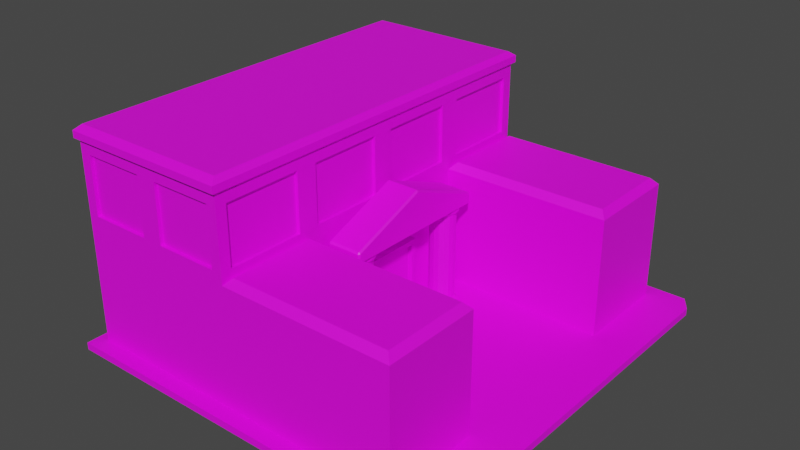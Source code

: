 # Source: WW1_HQ.blend  (saved by Blender 3.6.11; exported with 4.5.12 LTS)
import bpy
from mathutils import Matrix  # noqa: F401  (used for matrix-valued properties, if any)

bpy.ops.wm.read_factory_settings(use_empty=True)
scene = bpy.context.scene
scene.name = 'Scene'

# ---- collections
col_collection = bpy.data.collections.new('Collection'); scene.collection.children.link(col_collection)

# ---- images (referenced by path relative to the original .blend; pixels are not part of the script)
import os
ASSET_DIR = os.environ.get("B2B_ASSET_DIR", "")  # directory of the original .blend (textures are referenced by path, not embedded)
HERE = os.path.dirname(os.path.abspath(__file__))  # packed textures are extracted next to this script under _unpacked/

def load_image(name, relpath, width, height, colorspace="sRGB"):
    """Load a texture the original file referenced (path relative to the .blend, or extracted next to this script)."""
    p = next((c for c in (os.path.join(HERE, relpath), os.path.join(ASSET_DIR, relpath)) if relpath and os.path.exists(c)), "")
    if p:
        img = bpy.data.images.load(p, check_existing=True)
        img.name = name
    else:  # same state as the original file: an image datablock whose file is absent (Cycles renders it pink)
        img = bpy.data.images.new(name, width, height)
        img.source = "FILE"
        img.filepath = "//" + (relpath or name)
    img.colorspace_settings.name = colorspace
    return img
img_yellow_team_png = load_image('yellow_team.png', 'yellow_team.png', 1024, 1024, 'sRGB')

# ---- materials (node trees are filled in below, after node groups)
mat_material = bpy.data.materials.new('Material')
mat_material.alpha_threshold = 0.0
mat_material.use_transparent_shadow = False
mat_material.roughness = 0.5
mat_material.line_color = (0.0, 0.0, 0.0, 1.0)

# ---- material node trees
mat_material.use_nodes = True; mat_material.node_tree.nodes.clear()
_N = mat_material.node_tree.nodes; _L = mat_material.node_tree.links
n0 = _N.new('ShaderNodeOutputMaterial'); n0.name = 'Material Output'; n0.location = (300, 300)
n1 = _N.new('ShaderNodeBsdfPrincipled'); n1.name = 'Principled BSDF'; n1.location = (10, 300)
n1.distribution = 'GGX'
n1.subsurface_method = 'RANDOM_WALK_SKIN'
n1.inputs[3].default_value = 1.45
n1.inputs[27].default_value = (0.0, 0.0, 0.0, 1.0)
n1.inputs[28].default_value = 1.0
n2 = _N.new('ShaderNodeTexImage'); n2.name = 'Image Texture'; n2.location = (-280, 280)
n2.image = img_yellow_team_png
_L.new(n1.outputs[0], n0.inputs[0])
_L.new(n2.outputs[0], n1.inputs[0])
n0.is_active_output = True

# ---- world
world_world = bpy.data.worlds.new('World'); scene.world = world_world
world_world.use_nodes = True; world_world.node_tree.nodes.clear()
_N = world_world.node_tree.nodes; _L = world_world.node_tree.links
n0 = _N.new('ShaderNodeOutputWorld'); n0.name = 'World Output'; n0.location = (300, 300)
n1 = _N.new('ShaderNodeBackground'); n1.name = 'Background'; n1.location = (10, 300)
n1.inputs[0].default_value = (0.05088, 0.05088, 0.05088, 1.0)
_L.new(n1.outputs[0], n0.inputs[0])
n0.is_active_output = True
world_world.color = (0.05088, 0.05088, 0.05088)
world_world.use_sun_shadow = False
world_world.sun_shadow_jitter_overblur = 0.0

# ---- meshes
me_cube = bpy.data.meshes.new('Cube')
me_cube.from_pydata([(3.262, -4.193, 0.07777), (3.262, -4.193, -0.07777), (-4.989, -4.193, 0.07777), (-4.989, -4.193, -0.07777), (-4.989, -2.068, -0.07777), (3.262, -2.068, 0.07777), (-4.989, -2.068, 0.07777), (3.262, -2.068, -0.07777), (-1.393, -4.193, 0.07777), (-1.393, -4.193, -0.07777), (-1.393, -2.068, -0.07777), (-1.393, -2.068, 0.07777), (2.314, -4.193, -0.07777), (2.314, -2.068, 0.07777), (2.314, -4.193, 0.07777), (2.314, -2.068, -0.07777), (-1.252, -4.053, 2.787), (-4.989, -4.193, 2.641), (-4.989, -2.068, 2.641), (2.174, -4.053, 2.787), (-1.252, -2.208, 2.787), (2.174, -2.208, 2.787), (-1.393, -4.193, 4.343), (-4.989, -4.193, 4.343), (-4.989, -2.068, 4.343), (-1.393, -2.068, 4.343), (-4.989, -2.384e-07, -0.07777), (3.262, 0.0, 0.07777), (-4.989, 2.384e-07, 0.07777), (3.262, 0.0, -0.07777), (-1.393, 0.0, 0.07777), (-1.393, 0.0, -0.07777), (2.314, 0.0, 0.07777), (2.314, 0.0, -0.07777), (-4.989, 0.0, 2.641), (-1.393, 0.0, 2.641), (-4.989, 0.0, 4.343), (-1.393, 0.0, 4.343), (-0.9129, -0.9407, 2.184), (-0.7839, -0.9664, 2.184), (-0.9129, -0.9986, 0.2036), (-0.9129, -0.9986, 2.119), (-0.806, -1.02, 0.2036), (-0.806, -1.02, 2.119), (-0.7154, -1.08, 0.2036), (-0.7154, -1.08, 2.119), (-0.6549, -1.171, 0.2036), (-0.6549, -1.171, 2.119), (-0.6336, -1.278, 0.2036), (-0.6336, -1.278, 2.119), (-0.6549, -1.385, 0.2036), (-0.6549, -1.385, 2.119), (-0.7154, -1.475, 0.2036), (-0.7154, -1.475, 2.119), (-0.806, -1.536, 0.2036), (-0.806, -1.536, 2.119), (-0.9129, -1.557, 0.2036), (-0.9129, -1.557, 2.119), (-1.02, -1.536, 0.2036), (-1.02, -1.536, 2.119), (-1.11, -1.475, 0.2036), (-1.11, -1.475, 2.119), (-1.171, -1.385, 0.2036), (-1.171, -1.385, 2.119), (-1.192, -1.278, 0.2036), (-1.192, -1.278, 2.119), (-1.171, -1.171, 0.2036), (-1.171, -1.171, 2.119), (-1.11, -1.08, 0.2036), (-1.11, -1.08, 2.119), (-1.02, -1.02, 0.2036), (-1.02, -1.02, 2.119), (-0.6745, -1.039, 2.184), (-0.6015, -1.149, 2.184), (-0.5758, -1.278, 2.184), (-0.6015, -1.407, 2.184), (-0.6745, -1.516, 2.184), (-0.7839, -1.589, 2.184), (-0.9129, -1.615, 2.184), (-1.042, -1.589, 2.184), (-1.151, -1.516, 2.184), (-1.224, -1.407, 2.184), (-1.25, -1.278, 2.184), (-1.224, -1.149, 2.184), (-1.151, -1.039, 2.184), (-1.042, -0.9664, 2.184), (-0.9129, -0.9407, 2.29), (-1.042, -0.9664, 2.29), (-1.151, -1.039, 2.29), (-1.224, -1.149, 2.29), (-1.25, -1.278, 2.29), (-1.224, -1.407, 2.29), (-1.151, -1.516, 2.29), (-1.042, -1.589, 2.29), (-0.9129, -1.615, 2.29), (-0.7839, -1.589, 2.29), (-0.6745, -1.516, 2.29), (-0.6015, -1.407, 2.29), (-0.5758, -1.278, 2.29), (-0.6015, -1.149, 2.29), (-0.6745, -1.039, 2.29), (-0.7839, -0.9664, 2.29), (-0.9129, -0.9322, 0.1188), (-0.7806, -0.9585, 0.1188), (-0.6685, -1.033, 0.1188), (-0.5936, -1.146, 0.1188), (-0.5673, -1.278, 0.1188), (-0.5936, -1.41, 0.1188), (-0.6685, -1.522, 0.1188), (-0.7806, -1.597, 0.1188), (-0.9129, -1.624, 0.1188), (-1.045, -1.597, 0.1188), (-1.157, -1.522, 0.1188), (-1.232, -1.41, 0.1188), (-1.259, -1.278, 0.1188), (-1.232, -1.146, 0.1188), (-1.157, -1.033, 0.1188), (-1.045, -0.9585, 0.1188), (-0.9129, -0.9322, -0.01902), (-0.7806, -0.9585, -0.01902), (-0.6685, -1.033, -0.01902), (-0.5936, -1.146, -0.01902), (-0.5673, -1.278, -0.01902), (-0.5936, -1.41, -0.01902), (-0.6685, -1.522, -0.01902), (-0.7806, -1.597, -0.01902), (-0.9129, -1.624, -0.01902), (-1.045, -1.597, -0.01902), (-1.157, -1.522, -0.01902), (-1.232, -1.41, -0.01902), (-1.259, -1.278, -0.01902), (-1.232, -1.146, -0.01902), (-1.157, -1.033, -0.01902), (-1.045, -0.9585, -0.01902), (-1.684, -0.8052, -0.05747), (-1.684, -0.8052, 1.587), (-1.228, -0.6956, 0.0522), (-1.228, -0.6956, 1.477), (-1.684, 0.0, -0.05747), (-1.684, 0.0, 1.587), (-1.228, 0.0, 0.0522), (-1.228, 0.0, 1.477), (-1.228, 0.0, 1.587), (-1.228, -0.8052, 1.587), (-1.228, -0.8052, -0.05747), (-1.228, 0.0, -0.05747), (-1.334, 0.0, 1.477), (-1.334, 0.0, 0.0522), (-1.334, -0.6956, 1.477), (-1.334, -0.6956, 0.0522), (-5.211, -2.402, -0.07777), (-5.211, -4.527, -0.07777), (-5.211, -4.527, 0.07777), (3.04, -4.527, 0.07777), (3.04, -4.527, -0.07777), (-1.615, -4.527, 0.07777), (2.092, -4.527, -0.07777), (-5.211, 0.0, -0.07777), (-5.211, -2.402, 0.07777), (2.092, -4.527, 0.07777), (-1.615, -4.527, -0.07777), (-5.211, 0.0, 0.07777), (-1.333, -4.281, 4.395), (-5.049, -4.281, 4.395), (-5.049, -2.058, 4.395), (-1.333, -2.058, 4.395), (-1.333, 0.0, 4.395), (-5.049, 0.0, 4.395), (-1.333, -4.281, 4.545), (-5.049, -4.281, 4.545), (-5.049, -2.058, 4.545), (-1.333, -2.058, 4.545), (-1.333, 0.0, 4.545), (-5.049, 0.0, 4.545), (-1.44, -4.128, 4.651), (-4.942, -4.128, 4.651), (-4.942, -2.079, 4.651), (-1.44, -2.079, 4.651), (-1.44, 0.0, 4.651), (-4.942, 0.0, 4.651), (2.314, -4.193, 2.641), (-1.393, -4.193, 2.641), (-1.393, -2.068, 2.641), (2.314, -2.068, 2.641), (-3.191, -4.193, 0.07777), (-3.191, -2.068, -0.07777), (-3.191, -4.193, -0.07777), (-3.191, -4.193, 2.641), (-3.191, -4.193, 4.343), (-3.191, -4.281, 4.545), (-3.191, -1.192e-07, -0.07777), (-3.413, -4.527, 0.07777), (-3.413, -4.527, -0.07777), (-3.191, -4.281, 4.395), (-3.191, -4.128, 4.651), (-3.191, -2.079, 4.651), (-3.191, 0.0, 4.651), (-2.962, -4.193, 2.87), (-1.622, -4.193, 2.87), (-1.622, -4.193, 4.114), (-2.962, -4.193, 4.114), (-4.989, -0.2288, 2.87), (-4.989, -1.839, 2.87), (-4.989, -1.839, 4.114), (-4.989, -0.2288, 4.114), (-1.393, -3.964, 2.87), (-1.393, -2.297, 2.87), (-1.393, -2.297, 4.114), (-1.393, -3.964, 4.114), (-4.989, -2.297, 2.87), (-4.989, -3.964, 2.87), (-4.989, -3.964, 4.114), (-4.989, -2.297, 4.114), (-1.393, -1.839, 2.87), (-1.393, -0.2288, 2.87), (-1.393, -0.2288, 4.114), (-1.393, -1.839, 4.114), (-4.76, -4.193, 2.87), (-3.42, -4.193, 2.87), (-3.42, -4.193, 4.114), (-4.76, -4.193, 4.114), (-1.464, -0.2288, 2.87), (-1.464, -0.2288, 4.114), (-4.917, -0.2288, 2.87), (-4.917, -0.2288, 4.114), (-1.622, -4.121, 2.87), (-2.962, -4.121, 2.87), (-2.962, -4.121, 4.114), (-1.622, -4.121, 4.114), (-4.917, -1.839, 2.87), (-4.917, -1.839, 4.114), (-1.464, -2.297, 2.87), (-1.464, -3.964, 2.87), (-1.464, -3.964, 4.114), (-1.464, -2.297, 4.114), (-4.917, -3.964, 2.87), (-4.917, -2.297, 2.87), (-4.917, -2.297, 4.114), (-4.917, -3.964, 4.114), (-1.464, -1.839, 2.87), (-1.464, -1.839, 4.114), (-3.42, -4.121, 2.87), (-4.76, -4.121, 2.87), (-4.76, -4.121, 4.114), (-3.42, -4.121, 4.114), (2.314, -2.068, 1.46), (2.314, -2.068, 2.315), (2.314, -4.193, 2.315), (2.314, -4.193, 1.46), (-1.393, -4.193, 2.314), (-1.393, -4.193, 1.46), (-1.393, -2.068, 2.314), (-1.393, -2.068, 1.46), (-4.989, -4.193, 1.46), (-4.989, -4.193, 2.314), (-4.989, -2.068, 2.314), (-4.989, -2.068, 1.46), (-4.989, 0.0, 1.46), (-4.989, 0.0, 2.314), (-1.393, 0.0, 1.46), (-1.393, 0.0, 2.314), (-3.191, -4.193, 1.46), (-3.191, -4.193, 2.314), (-1.253, -1.649, 2.265), (-1.253, -1.685, 2.301), (-1.289, -1.649, 2.301), (-1.253, -1.685, 2.472), (-1.253, -1.652, 2.52), (-1.289, -1.649, 2.483), (-1.253, 0.0, 2.265), (-1.289, 0.0, 2.301), (-1.289, 0.0, 3.127), (-1.253, 0.0, 3.165), (-0.5658, -1.649, 2.265), (-0.5303, -1.649, 2.301), (-0.5658, -1.685, 2.301), (-0.5658, -1.652, 2.52), (-0.5658, -1.685, 2.472), (-0.5303, -1.649, 2.483), (-0.5303, 0.0, 2.301), (-0.5658, 0.0, 2.265), (-0.5658, 0.0, 3.165), (-0.5303, 0.0, 3.127)], [], [(14, 8, 155, 159), (15, 7, 1, 12), (7, 5, 0, 1), (29, 27, 5, 7), (33, 29, 7, 15), (0, 14, 159, 153), (249, 247, 180, 181), (247, 246, 183, 180), (32, 30, 11, 13), (190, 31, 10, 185), (185, 10, 9, 186), (4, 3, 151, 150), (5, 13, 14, 0), (184, 2, 152, 191), (27, 32, 13, 5), (31, 33, 15, 10), (10, 15, 12, 9), (201, 202, 229, 223), (21, 20, 16, 19), (255, 254, 17, 18), (262, 249, 181, 187), (246, 251, 182, 183), (258, 255, 18, 34), (24, 23, 163, 164), (25, 37, 166, 165), (197, 198, 225, 226), (219, 220, 243, 244), (218, 219, 244, 241), (211, 212, 237, 238), (251, 260, 35, 182), (26, 4, 150, 157), (77, 76, 96, 95), (65, 63, 81, 82), (40, 41, 43, 42), (74, 73, 99, 98), (59, 57, 78, 79), (42, 43, 45, 44), (83, 82, 90, 89), (53, 51, 75, 76), (44, 45, 47, 46), (73, 72, 100, 99), (47, 45, 72, 73), (46, 47, 49, 48), (76, 75, 97, 96), (67, 65, 82, 83), (48, 49, 51, 50), (79, 78, 94, 93), (61, 59, 79, 80), (50, 51, 53, 52), (82, 81, 91, 90), (55, 53, 76, 77), (52, 53, 55, 54), (85, 84, 88, 87), (49, 47, 73, 74), (54, 55, 57, 56), (72, 39, 101, 100), (43, 41, 38, 39), (56, 57, 59, 58), (75, 74, 98, 97), (41, 71, 85, 38), (58, 59, 61, 60), (78, 77, 95, 94), (69, 67, 83, 84), (60, 61, 63, 62), (38, 85, 87, 86), (63, 61, 80, 81), (62, 63, 65, 64), (81, 80, 92, 91), (57, 55, 77, 78), (64, 65, 67, 66), (101, 86, 87, 88, 89, 90, 91, 92, 93, 94, 95, 96, 97, 98, 99, 100), (51, 49, 74, 75), (66, 67, 69, 68), (45, 43, 39, 72), (84, 83, 89, 88), (68, 69, 71, 70), (80, 79, 93, 92), (71, 69, 84, 85), (70, 71, 41, 40), (60, 62, 113, 112), (39, 38, 86, 101), (111, 112, 128, 127), (66, 68, 116, 115), (70, 40, 102, 117), (46, 48, 106, 105), (52, 54, 109, 108), (58, 60, 112, 111), (64, 66, 115, 114), (44, 46, 105, 104), (50, 52, 108, 107), (56, 58, 111, 110), (62, 64, 114, 113), (68, 70, 117, 116), (42, 44, 104, 103), (48, 50, 107, 106), (40, 42, 103, 102), (54, 56, 110, 109), (104, 105, 121, 120), (112, 113, 129, 128), (105, 106, 122, 121), (113, 114, 130, 129), (106, 107, 123, 122), (114, 115, 131, 130), (107, 108, 124, 123), (115, 116, 132, 131), (108, 109, 125, 124), (116, 117, 133, 132), (109, 110, 126, 125), (102, 103, 119, 118), (117, 102, 118, 133), (110, 111, 127, 126), (103, 104, 120, 119), (275, 277, 266, 264), (281, 272, 267, 276), (265, 268, 271, 270), (279, 282, 278, 274), (136, 140, 147, 149), (144, 143, 135, 134), (138, 145, 144, 134), (142, 139, 135, 143), (134, 135, 139, 138), (137, 141, 142, 143), (136, 137, 143, 144), (140, 136, 144, 145), (147, 146, 148, 149), (141, 137, 148, 146), (137, 136, 149, 148), (192, 191, 152, 151), (151, 152, 158, 150), (156, 159, 155, 160), (154, 153, 159, 156), (150, 158, 161, 157), (6, 28, 161, 158), (2, 6, 158, 152), (186, 9, 160, 192), (12, 1, 154, 156), (9, 12, 156, 160), (1, 0, 153, 154), (167, 164, 170, 173), (193, 162, 168, 189), (36, 24, 164, 167), (22, 25, 165, 162), (188, 22, 162, 193), (171, 172, 178, 177), (173, 170, 176, 179), (165, 166, 172, 171), (164, 163, 169, 170), (162, 165, 171, 168), (195, 176, 175, 194), (196, 179, 176, 195), (170, 169, 175, 176), (189, 168, 174, 194), (168, 171, 177, 174), (19, 16, 181, 180), (16, 20, 182, 181), (20, 21, 183, 182), (21, 19, 180, 183), (169, 189, 194, 175), (178, 196, 195, 177), (177, 195, 194, 174), (23, 188, 193, 163), (163, 193, 189, 169), (3, 186, 192, 151), (160, 155, 191, 192), (254, 262, 187, 17), (215, 216, 240, 222), (8, 184, 191, 155), (4, 185, 186, 3), (26, 190, 185, 4), (187, 181, 198, 197), (181, 22, 199, 198), (22, 188, 200, 199), (188, 187, 197, 200), (34, 18, 202, 201), (18, 24, 203, 202), (24, 36, 204, 203), (36, 34, 201, 204), (181, 182, 206, 205), (182, 25, 207, 206), (25, 22, 208, 207), (22, 181, 205, 208), (18, 17, 210, 209), (17, 23, 211, 210), (23, 24, 212, 211), (24, 18, 209, 212), (182, 35, 214, 213), (35, 37, 215, 214), (37, 25, 216, 215), (25, 182, 213, 216), (17, 187, 218, 217), (187, 188, 219, 218), (188, 23, 220, 219), (23, 17, 217, 220), (200, 197, 226, 227), (205, 206, 231, 232), (202, 203, 230, 229), (209, 210, 235, 236), (198, 199, 228, 225), (208, 205, 232, 233), (213, 214, 221, 239), (203, 204, 224, 230), (212, 209, 236, 237), (217, 218, 241, 242), (199, 200, 227, 228), (214, 215, 222, 221), (206, 207, 234, 231), (216, 213, 239, 240), (210, 211, 238, 235), (220, 217, 242, 243), (207, 208, 233, 234), (204, 201, 223, 224), (2, 184, 261, 253), (253, 261, 262, 254), (11, 30, 259, 252), (252, 259, 260, 251), (28, 6, 256, 257), (257, 256, 255, 258), (13, 11, 252, 245), (245, 252, 251, 246), (184, 8, 250, 261), (261, 250, 249, 262), (6, 2, 253, 256), (256, 253, 254, 255), (14, 13, 245, 248), (248, 245, 246, 247), (8, 14, 248, 250), (250, 248, 247, 249), (263, 264, 265), (266, 267, 268), (273, 274, 275), (276, 277, 278), (269, 263, 265, 270), (264, 266, 268, 265), (267, 272, 271, 268), (273, 280, 279, 274), (281, 276, 278, 282), (277, 275, 274, 278), (263, 273, 275, 264), (276, 267, 266, 277), (269, 280, 273, 263)])
_uv = me_cube.uv_layers.new(name='UVMap')
_uv.uv.foreach_set('vector', [0.9125, 0.9188, 0.9125, 0.9188, 0.9125, 0.9188, 0.9125, 0.9188, 0.9125, 0.9188, 0.9125, 0.9188, 0.9125, 0.9188, 0.9125, 0.9188, 0.9125, 0.9188, 0.9125, 0.9188, 0.9125, 0.9188, 0.9125, 0.9188, 0.9125, 0.9188, 0.9125, 0.9188, 0.9125, 0.9188, 0.9125, 0.9188, 0.9125, 0.9188, 0.9125, 0.9188, 0.9125, 0.9188, 0.9125, 0.9188, 0.9125, 0.9188, 0.9125, 0.9188, 0.9125, 0.9188, 0.9125, 0.9188, 0.2125, 0.4738, 0.2125, 0.4738, 0.2125, 0.4738, 0.2125, 0.4738, 0.2125, 0.4738, 0.2125, 0.4738, 0.2125, 0.4738, 0.2125, 0.4738, 0.9125, 0.9188, 0.9125, 0.9188, 0.9125, 0.9188, 0.9125, 0.9188, 0.9125, 0.9188, 0.9125, 0.9188, 0.9125, 0.9188, 0.9125, 0.9188, 0.9125, 0.9188, 0.9125, 0.9188, 0.9125, 0.9188, 0.9125, 0.9188, 0.9125, 0.9188, 0.9125, 0.9188, 0.9125, 0.9188, 0.9125, 0.9188, 0.9125, 0.9188, 0.9125, 0.9188, 0.9125, 0.9188, 0.9125, 0.9188, 0.9125, 0.9188, 0.9125, 0.9188, 0.9125, 0.9188, 0.9125, 0.9188, 0.9125, 0.9188, 0.9125, 0.9188, 0.9125, 0.9188, 0.9125, 0.9188, 0.9125, 0.9188, 0.9125, 0.9188, 0.9125, 0.9188, 0.9125, 0.9188, 0.9125, 0.9188, 0.9125, 0.9188, 0.9125, 0.9188, 0.9125, 0.9188, 0.2125, 0.4737, 0.2125, 0.4738, 0.2125, 0.4738, 0.2125, 0.4737, 0.1313, 0.6838, 0.1313, 0.6838, 0.1313, 0.6838, 0.1313, 0.6838, 0.2125, 0.4738, 0.2125, 0.4738, 0.2125, 0.4738, 0.2125, 0.4738, 0.2125, 0.4738, 0.2125, 0.4738, 0.2125, 0.4738, 0.2125, 0.4738, 0.2125, 0.4738, 0.2125, 0.4738, 0.2125, 0.4738, 0.2125, 0.4738, 0.2125, 0.4738, 0.2125, 0.4738, 0.2125, 0.4738, 0.2125, 0.4738, 0.1396, 0.6988, 0.1396, 0.6988, 0.1396, 0.6988, 0.1396, 0.6988, 0.1396, 0.6988, 0.1396, 0.6988, 0.1396, 0.6988, 0.1396, 0.6988, 0.2125, 0.4738, 0.2125, 0.4738, 0.2125, 0.4738, 0.2125, 0.4738, 0.2125, 0.4738, 0.2125, 0.4738, 0.2125, 0.4738, 0.2125, 0.4738, 0.2125, 0.4738, 0.2125, 0.4738, 0.2125, 0.4738, 0.2125, 0.4738, 0.2125, 0.4738, 0.2125, 0.4738, 0.2125, 0.4738, 0.2125, 0.4738, 0.2125, 0.4738, 0.2125, 0.4738, 0.2125, 0.4738, 0.2125, 0.4738, 0.9125, 0.9188, 0.9125, 0.9188, 0.9125, 0.9188, 0.9125, 0.9188, 0.7854, 0.6762, 0.7854, 0.6762, 0.7854, 0.6762, 0.7854, 0.6762, 0.7854, 0.6762, 0.7854, 0.6762, 0.7854, 0.6762, 0.7854, 0.6762, 0.7854, 0.6762, 0.7854, 0.6762, 0.7854, 0.6762, 0.7854, 0.6762, 0.7854, 0.6762, 0.7854, 0.6762, 0.7854, 0.6762, 0.7854, 0.6762, 0.7854, 0.6762, 0.7854, 0.6762, 0.7854, 0.6762, 0.7854, 0.6762, 0.7854, 0.6762, 0.7854, 0.6762, 0.7854, 0.6762, 0.7854, 0.6762, 0.7854, 0.6762, 0.7854, 0.6762, 0.7854, 0.6762, 0.7854, 0.6762, 0.7854, 0.6762, 0.7854, 0.6762, 0.7854, 0.6762, 0.7854, 0.6762, 0.7854, 0.6762, 0.7854, 0.6762, 0.7854, 0.6762, 0.7854, 0.6762, 0.7854, 0.6762, 0.7854, 0.6762, 0.7854, 0.6762, 0.7854, 0.6762, 0.7854, 0.6762, 0.7854, 0.6762, 0.7854, 0.6762, 0.7854, 0.6762, 0.7854, 0.6762, 0.7854, 0.6762, 0.7854, 0.6762, 0.7854, 0.6762, 0.7854, 0.6762, 0.7854, 0.6762, 0.7854, 0.6762, 0.7854, 0.6762, 0.7854, 0.6762, 0.7854, 0.6762, 0.7854, 0.6762, 0.7854, 0.6762, 0.7854, 0.6762, 0.7854, 0.6762, 0.7854, 0.6762, 0.7854, 0.6762, 0.7854, 0.6762, 0.7854, 0.6762, 0.7854, 0.6762, 0.7854, 0.6762, 0.7854, 0.6762, 0.7854, 0.6762, 0.7854, 0.6762, 0.7854, 0.6762, 0.7854, 0.6762, 0.7854, 0.6762, 0.7854, 0.6762, 0.7854, 0.6762, 0.7854, 0.6762, 0.7854, 0.6762, 0.7854, 0.6762, 0.7854, 0.6762, 0.7854, 0.6762, 0.7854, 0.6762, 0.7854, 0.6762, 0.7854, 0.6762, 0.7854, 0.6762, 0.7854, 0.6762, 0.7854, 0.6762, 0.7854, 0.6762, 0.7854, 0.6762, 0.7854, 0.6762, 0.7854, 0.6762, 0.7854, 0.6762, 0.7854, 0.6762, 0.7854, 0.6762, 0.7854, 0.6762, 0.7854, 0.6762, 0.7854, 0.6762, 0.7854, 0.6762, 0.7854, 0.6762, 0.7854, 0.6762, 0.7854, 0.6762, 0.7854, 0.6762, 0.7854, 0.6762, 0.7854, 0.6762, 0.7854, 0.6762, 0.7854, 0.6762, 0.7854, 0.6762, 0.7854, 0.6762, 0.7854, 0.6762, 0.7854, 0.6762, 0.7854, 0.6762, 0.7854, 0.6762, 0.7854, 0.6762, 0.7854, 0.6762, 0.7854, 0.6762, 0.7854, 0.6762, 0.7854, 0.6762, 0.7854, 0.6762, 0.7854, 0.6762, 0.7854, 0.6762, 0.7854, 0.6762, 0.7854, 0.6762, 0.7854, 0.6762, 0.7854, 0.6762, 0.7854, 0.6762, 0.7854, 0.6762, 0.7854, 0.6762, 0.7854, 0.6762, 0.7854, 0.6762, 0.7854, 0.6762, 0.7854, 0.6762, 0.7854, 0.6762, 0.7854, 0.6762, 0.7854, 0.6762, 0.7854, 0.6762, 0.7854, 0.6762, 0.7854, 0.6762, 0.7854, 0.6762, 0.7854, 0.6762, 0.7854, 0.6762, 0.7854, 0.6762, 0.7854, 0.6762, 0.7854, 0.6762, 0.7854, 0.6762, 0.7854, 0.6762, 0.7854, 0.6762, 0.7854, 0.6762, 0.7854, 0.6762, 0.7854, 0.6762, 0.7854, 0.6762, 0.7854, 0.6762, 0.7854, 0.6762, 0.7854, 0.6762, 0.7854, 0.6762, 0.7854, 0.6762, 0.7854, 0.6762, 0.7854, 0.6762, 0.7854, 0.6762, 0.7854, 0.6762, 0.7854, 0.6762, 0.7854, 0.6762, 0.7854, 0.6762, 0.7854, 0.6762, 0.7854, 0.6762, 0.7854, 0.6762, 0.7854, 0.6762, 0.7854, 0.6763, 0.7854, 0.6762, 0.7854, 0.6762, 0.7854, 0.6762, 0.7854, 0.6762, 0.7854, 0.6762, 0.7854, 0.6763, 0.7854, 0.6762, 0.7854, 0.6762, 0.7854, 0.6762, 0.7854, 0.6762, 0.7854, 0.6762, 0.7854, 0.6762, 0.7854, 0.6762, 0.7854, 0.6762, 0.7854, 0.6762, 0.7854, 0.6762, 0.7854, 0.6762, 0.7854, 0.6762, 0.7854, 0.6762, 0.7854, 0.6762, 0.7854, 0.6762, 0.7854, 0.6762, 0.7854, 0.6762, 0.7854, 0.6762, 0.7854, 0.6762, 0.7854, 0.6762, 0.7854, 0.6762, 0.7854, 0.6762, 0.7854, 0.6762, 0.7854, 0.6762, 0.7854, 0.6762, 0.7854, 0.6762, 0.7854, 0.6762, 0.7854, 0.6762, 0.7854, 0.6762, 0.7854, 0.6762, 0.7854, 0.6762, 0.7854, 0.6762, 0.7854, 0.6762, 0.7854, 0.6762, 0.7854, 0.6762, 0.7854, 0.6762, 0.7854, 0.6762, 0.7854, 0.6762, 0.7854, 0.6762, 0.7854, 0.6762, 0.7854, 0.6762, 0.7854, 0.6762, 0.7854, 0.6762, 0.7854, 0.6762, 0.7854, 0.6762, 0.7854, 0.6762, 0.7854, 0.6762, 0.7854, 0.6762, 0.7854, 0.6762, 0.7854, 0.6762, 0.7854, 0.6762, 0.7854, 0.6762, 0.7854, 0.6762, 0.7854, 0.6762, 0.7854, 0.6762, 0.7854, 0.6762, 0.7854, 0.6762, 0.7854, 0.6762, 0.7854, 0.6762, 0.7854, 0.6762, 0.7854, 0.6762, 0.7854, 0.6762, 0.7854, 0.6762, 0.7854, 0.6762, 0.7854, 0.6762, 0.7854, 0.6762, 0.7854, 0.6762, 0.7854, 0.6762, 0.7854, 0.6762, 0.7854, 0.6762, 0.7854, 0.6762, 0.7854, 0.6762, 0.7854, 0.6762, 0.7854, 0.6762, 0.7854, 0.6762, 0.7854, 0.6762, 0.7854, 0.6762, 0.7854, 0.6762, 0.7854, 0.6762, 0.7854, 0.6762, 0.7854, 0.6762, 0.7854, 0.6762, 0.7854, 0.6762, 0.7854, 0.6762, 0.7854, 0.6762, 0.7854, 0.6762, 0.7854, 0.6762, 0.7854, 0.6762, 0.7854, 0.6762, 0.7854, 0.6762, 0.7854, 0.6762, 0.7854, 0.6762, 0.7854, 0.6762, 0.7854, 0.6762, 0.7854, 0.6762, 0.7854, 0.6762, 0.7854, 0.6762, 0.7854, 0.6762, 0.7854, 0.6762, 0.7854, 0.6762, 0.7854, 0.6762, 0.7854, 0.6762, 0.7854, 0.6762, 0.7854, 0.6762, 0.7854, 0.6762, 0.7854, 0.6762, 0.7854, 0.6762, 0.7854, 0.6762, 0.7854, 0.6762, 0.7854, 0.6762, 0.7854, 0.6762, 0.7854, 0.6762, 0.7854, 0.6762, 0.7854, 0.6762, 0.7854, 0.6762, 0.7854, 0.6762, 0.7854, 0.6762, 0.7854, 0.6762, 0.7854, 0.6762, 0.7854, 0.6762, 0.7854, 0.6762, 0.7854, 0.6762, 0.7854, 0.6762, 0.7854, 0.6762, 0.7854, 0.6762, 0.7854, 0.6762, 0.7854, 0.6762, 0.7854, 0.6762, 0.7854, 0.6762, 0.7854, 0.6762, 0.7854, 0.6762, 0.7854, 0.6762, 0.7854, 0.6762, 0.7854, 0.6762, 0.7854, 0.6762, 0.7854, 0.6762, 0.7854, 0.6762, 0.7854, 0.6762, 0.7854, 0.6762, 0.7854, 0.6762, 0.7854, 0.6762, 0.7854, 0.6762, 0.7854, 0.6762, 0.7854, 0.6762, 0.7854, 0.6762, 0.7854, 0.6762, 0.7854, 0.6762, 0.7854, 0.6762, 0.7854, 0.6762, 0.7854, 0.6762, 0.7854, 0.6762, 0.7854, 0.6762, 0.7854, 0.6762, 0.7854, 0.6762, 0.7854, 0.6762, 0.7854, 0.6762, 0.7854, 0.6762, 0.7854, 0.6762, 0.7854, 0.6762, 0.7854, 0.6762, 0.7854, 0.6762, 0.7854, 0.6762, 0.7854, 0.6762, 0.7854, 0.6762, 0.7854, 0.6762, 0.7854, 0.6762, 0.7854, 0.6762, 0.7854, 0.6762, 0.7854, 0.6763, 0.7854, 0.6762, 0.7854, 0.6762, 0.7854, 0.6762, 0.7854, 0.6762, 0.7854, 0.6762, 0.7854, 0.6763, 0.7854, 0.6762, 0.7854, 0.6762, 0.7854, 0.6762, 0.7854, 0.6762, 0.7854, 0.6762, 0.7854, 0.6762, 0.7854, 0.6763, 0.7854, 0.6762, 0.8729, 0.7025, 0.8729, 0.7025, 0.8729, 0.7025, 0.8729, 0.7025, 0.8729, 0.7025, 0.8729, 0.7025, 0.8729, 0.7025, 0.8729, 0.7025, 0.8729, 0.7025, 0.8729, 0.7025, 0.8729, 0.7025, 0.8729, 0.7025, 0.8729, 0.7025, 0.8729, 0.7025, 0.8729, 0.7025, 0.8729, 0.7025, 0.8729, 0.7025, 0.8729, 0.7025, 0.8729, 0.7025, 0.8729, 0.7025, 0.8729, 0.7025, 0.8729, 0.7025, 0.8729, 0.7025, 0.8729, 0.7025, 0.8729, 0.7025, 0.8729, 0.7025, 0.8729, 0.7025, 0.8729, 0.7025, 0.8729, 0.7025, 0.8729, 0.7025, 0.8729, 0.7025, 0.8729, 0.7025, 0.8875, 0.8838, 0.8875, 0.8838, 0.8875, 0.8838, 0.8875, 0.8838, 0.8729, 0.7025, 0.8729, 0.7025, 0.8729, 0.7025, 0.8729, 0.7025, 0.8729, 0.7025, 0.8729, 0.7025, 0.8729, 0.7025, 0.8729, 0.7025, 0.9125, 0.9188, 0.9125, 0.9188, 0.9125, 0.9188, 0.9125, 0.9188, 0.9125, 0.9188, 0.9125, 0.9188, 0.9125, 0.9188, 0.9125, 0.9188, 0.9125, 0.9188, 0.9125, 0.9188, 0.9125, 0.9188, 0.9125, 0.9188, 0.9125, 0.9188, 0.9125, 0.9188, 0.9125, 0.9188, 0.9125, 0.9188, 0.9125, 0.9188, 0.9125, 0.9188, 0.9125, 0.9188, 0.9125, 0.9188, 0.9125, 0.9188, 0.9125, 0.9188, 0.9125, 0.9188, 0.9125, 0.9188, 0.9125, 0.9188, 0.9125, 0.9188, 0.9125, 0.9188, 0.9125, 0.9188, 0.9125, 0.9188, 0.9125, 0.9188, 0.9125, 0.9188, 0.9125, 0.9188, 0.9125, 0.9188, 0.9125, 0.9188, 0.9125, 0.9188, 0.9125, 0.9188, 0.9125, 0.9188, 0.9125, 0.9188, 0.9125, 0.9188, 0.9125, 0.9188, 0.9125, 0.9188, 0.9125, 0.9188, 0.9125, 0.9188, 0.9125, 0.9188, 0.1396, 0.6988, 0.1396, 0.6988, 0.1396, 0.6988, 0.1396, 0.6988, 0.1396, 0.6988, 0.1396, 0.6988, 0.1396, 0.6988, 0.1396, 0.6988, 0.1396, 0.6988, 0.1396, 0.6988, 0.1396, 0.6988, 0.1396, 0.6988, 0.1396, 0.6988, 0.1396, 0.6988, 0.1396, 0.6988, 0.1396, 0.6988, 0.1396, 0.6988, 0.1396, 0.6988, 0.1396, 0.6988, 0.1396, 0.6988, 0.1396, 0.6988, 0.1396, 0.6988, 0.1396, 0.6988, 0.1396, 0.6988, 0.1396, 0.6988, 0.1396, 0.6988, 0.1396, 0.6988, 0.1396, 0.6988, 0.1396, 0.6988, 0.1396, 0.6988, 0.1396, 0.6988, 0.1396, 0.6988, 0.1396, 0.6988, 0.1396, 0.6988, 0.1396, 0.6988, 0.1396, 0.6988, 0.1396, 0.6988, 0.1396, 0.6988, 0.1396, 0.6988, 0.1396, 0.6988, 0.1396, 0.6988, 0.1396, 0.6988, 0.1396, 0.6988, 0.1396, 0.6988, 0.1396, 0.6988, 0.1396, 0.6988, 0.1396, 0.6988, 0.1396, 0.6988, 0.1396, 0.6988, 0.1396, 0.6988, 0.1396, 0.6988, 0.1396, 0.6988, 0.1396, 0.6988, 0.1396, 0.6988, 0.1396, 0.6988, 0.1396, 0.6988, 0.1396, 0.6988, 0.1396, 0.6988, 0.1396, 0.6988, 0.1396, 0.6988, 0.1313, 0.6838, 0.1313, 0.6838, 0.1313, 0.6838, 0.1313, 0.6838, 0.1313, 0.6838, 0.1313, 0.6838, 0.1313, 0.6838, 0.1313, 0.6838, 0.1313, 0.6838, 0.1313, 0.6838, 0.1313, 0.6838, 0.1313, 0.6838, 0.1313, 0.6838, 0.1313, 0.6838, 0.1313, 0.6838, 0.1313, 0.6838, 0.1396, 0.6988, 0.1396, 0.6988, 0.1396, 0.6988, 0.1396, 0.6988, 0.1396, 0.6988, 0.1396, 0.6988, 0.1396, 0.6988, 0.1396, 0.6988, 0.1396, 0.6988, 0.1396, 0.6988, 0.1396, 0.6988, 0.1396, 0.6988, 0.1396, 0.6988, 0.1396, 0.6988, 0.1396, 0.6988, 0.1396, 0.6988, 0.1396, 0.6988, 0.1396, 0.6988, 0.1396, 0.6988, 0.1396, 0.6988, 0.9125, 0.9188, 0.9125, 0.9188, 0.9125, 0.9188, 0.9125, 0.9188, 0.9125, 0.9188, 0.9125, 0.9188, 0.9125, 0.9188, 0.9125, 0.9188, 0.2125, 0.4738, 0.2125, 0.4738, 0.2125, 0.4738, 0.2125, 0.4738, 0.2125, 0.4738, 0.2125, 0.4738, 0.2125, 0.4738, 0.2125, 0.4738, 0.9125, 0.9188, 0.9125, 0.9188, 0.9125, 0.9188, 0.9125, 0.9188, 0.9125, 0.9188, 0.9125, 0.9188, 0.9125, 0.9188, 0.9125, 0.9188, 0.9125, 0.9188, 0.9125, 0.9188, 0.9125, 0.9188, 0.9125, 0.9188, 0.2125, 0.4738, 0.2125, 0.4738, 0.2125, 0.4738, 0.2125, 0.4738, 0.2125, 0.4738, 0.2125, 0.4738, 0.2125, 0.4738, 0.2125, 0.4738, 0.2125, 0.4738, 0.2125, 0.4738, 0.2125, 0.4738, 0.2125, 0.4738, 0.2125, 0.4738, 0.2125, 0.4738, 0.2125, 0.4738, 0.2125, 0.4738, 0.2125, 0.4738, 0.2125, 0.4738, 0.2125, 0.4738, 0.2125, 0.4737, 0.2125, 0.4738, 0.2125, 0.4738, 0.2125, 0.4738, 0.2125, 0.4738, 0.2125, 0.4738, 0.2125, 0.4738, 0.2125, 0.4737, 0.2125, 0.4738, 0.2125, 0.4738, 0.2125, 0.4738, 0.2125, 0.4737, 0.2125, 0.4737, 0.2125, 0.4738, 0.2125, 0.4738, 0.2125, 0.4738, 0.2125, 0.4738, 0.2125, 0.4738, 0.2125, 0.4738, 0.2125, 0.4738, 0.2125, 0.4738, 0.2125, 0.4738, 0.2125, 0.4738, 0.2125, 0.4738, 0.2125, 0.4738, 0.2125, 0.4738, 0.2125, 0.4738, 0.2125, 0.4738, 0.2125, 0.4738, 0.2125, 0.4738, 0.2125, 0.4738, 0.2125, 0.4738, 0.2125, 0.4738, 0.2125, 0.4738, 0.2125, 0.4738, 0.2125, 0.4738, 0.2125, 0.4738, 0.2125, 0.4738, 0.2125, 0.4738, 0.2125, 0.4738, 0.2125, 0.4738, 0.2125, 0.4738, 0.2125, 0.4738, 0.2125, 0.4738, 0.2125, 0.4738, 0.2125, 0.4738, 0.2125, 0.4738, 0.2125, 0.4738, 0.2125, 0.4738, 0.2125, 0.4738, 0.2125, 0.4738, 0.2125, 0.4738, 0.2125, 0.4738, 0.2125, 0.4738, 0.2125, 0.4738, 0.2125, 0.4738, 0.2125, 0.4738, 0.2125, 0.4738, 0.2125, 0.4738, 0.2125, 0.4738, 0.2125, 0.4738, 0.2125, 0.4738, 0.2125, 0.4738, 0.2125, 0.4738, 0.2125, 0.4738, 0.2125, 0.4738, 0.2125, 0.4738, 0.2125, 0.4738, 0.2125, 0.4738, 0.2125, 0.4738, 0.2125, 0.4738, 0.2125, 0.4738, 0.2125, 0.4738, 0.2125, 0.4738, 0.2125, 0.4738, 0.2125, 0.4738, 0.2125, 0.4738, 0.2125, 0.4738, 0.2125, 0.4738, 0.2125, 0.4738, 0.2125, 0.4738, 0.2125, 0.4738, 0.2125, 0.4738, 0.2125, 0.4738, 0.2125, 0.4738, 0.2125, 0.4738, 0.2125, 0.4738, 0.2125, 0.4738, 0.2125, 0.4738, 0.2125, 0.4738, 0.2125, 0.4738, 0.2125, 0.4738, 0.2125, 0.4738, 0.2125, 0.4738, 0.2125, 0.4738, 0.2125, 0.4738, 0.2125, 0.4738, 0.2125, 0.4738, 0.2125, 0.4738, 0.2125, 0.4738, 0.2125, 0.4738, 0.2125, 0.4738, 0.2125, 0.4738, 0.2125, 0.4738, 0.2125, 0.4738, 0.2125, 0.4738, 0.2125, 0.4737, 0.2125, 0.4737, 0.2125, 0.4738, 0.2125, 0.4738, 0.2125, 0.4738, 0.2125, 0.4738, 0.2125, 0.4738, 0.2125, 0.4738, 0.2125, 0.4738, 0.2125, 0.4738, 0.2125, 0.4738, 0.2125, 0.4738, 0.2125, 0.4738, 0.2125, 0.4738, 0.2125, 0.4738, 0.2125, 0.4738, 0.2125, 0.4738, 0.2125, 0.4738, 0.2125, 0.4738, 0.2125, 0.4738, 0.2125, 0.4738, 0.2125, 0.4738, 0.2125, 0.4738, 0.2125, 0.4738, 0.2125, 0.4738, 0.2125, 0.4738, 0.2125, 0.4738, 0.2125, 0.4738, 0.2125, 0.4738, 0.2125, 0.4738, 0.2125, 0.4738, 0.2125, 0.4738, 0.2125, 0.4738, 0.2125, 0.4738, 0.2125, 0.4738, 0.2125, 0.4738, 0.2125, 0.4738, 0.2125, 0.4738, 0.2125, 0.4738, 0.2125, 0.4737, 0.2125, 0.4737, 0.2125, 0.4737, 0.2125, 0.4737, 0.2125, 0.4738, 0.2125, 0.4738, 0.2125, 0.4738, 0.2125, 0.4738, 0.5646, 0.4813, 0.5646, 0.4813, 0.5646, 0.4813, 0.5646, 0.4813, 0.2125, 0.4738, 0.2125, 0.4738, 0.2125, 0.4738, 0.2125, 0.4738, 0.5646, 0.4813, 0.5646, 0.4813, 0.5646, 0.4813, 0.5646, 0.4813, 0.2125, 0.4738, 0.2125, 0.4738, 0.2125, 0.4738, 0.2125, 0.4738, 0.5646, 0.4813, 0.5646, 0.4813, 0.5646, 0.4813, 0.5646, 0.4813, 0.2125, 0.4738, 0.2125, 0.4738, 0.2125, 0.4738, 0.2125, 0.4738, 0.5646, 0.4813, 0.5646, 0.4813, 0.5646, 0.4813, 0.5646, 0.4813, 0.2125, 0.4738, 0.2125, 0.4738, 0.2125, 0.4738, 0.2125, 0.4738, 0.5646, 0.4813, 0.5646, 0.4813, 0.5646, 0.4813, 0.5646, 0.4813, 0.2125, 0.4738, 0.2125, 0.4738, 0.2125, 0.4738, 0.2125, 0.4738, 0.5646, 0.4813, 0.5646, 0.4813, 0.5646, 0.4813, 0.5646, 0.4813, 0.2125, 0.4738, 0.2125, 0.4738, 0.2125, 0.4738, 0.2125, 0.4738, 0.5646, 0.4813, 0.5646, 0.4813, 0.5646, 0.4813, 0.5646, 0.4813, 0.2125, 0.4738, 0.2125, 0.4738, 0.2125, 0.4738, 0.2125, 0.4738, 0.5646, 0.4813, 0.5646, 0.4813, 0.5646, 0.4813, 0.5646, 0.4813, 0.7854, 0.6762, 0.7854, 0.6762, 0.7854, 0.6762, 0.7854, 0.6762, 0.7854, 0.6762, 0.7854, 0.6762, 0.7854, 0.6762, 0.7854, 0.6762, 0.7854, 0.6762, 0.7854, 0.6763, 0.7854, 0.6763, 0.7854, 0.6763, 0.7854, 0.6762, 0.7854, 0.6762, 0.7854, 0.6762, 0.7854, 0.6762, 0.7854, 0.6762, 0.7854, 0.6762, 0.7854, 0.6762, 0.7854, 0.6762, 0.7854, 0.6762, 0.7854, 0.6762, 0.7854, 0.6762, 0.7854, 0.6762, 0.7854, 0.6762, 0.7854, 0.6762, 0.7854, 0.6762, 0.7854, 0.6762, 0.7854, 0.6762, 0.7854, 0.6763, 0.7854, 0.6763, 0.7854, 0.6762, 0.7854, 0.6763, 0.7854, 0.6762, 0.7854, 0.6762, 0.7854, 0.6763, 0.7854, 0.6762, 0.7854, 0.6762, 0.7854, 0.6762, 0.7854, 0.6762, 0.7854, 0.6763, 0.7854, 0.6762, 0.7854, 0.6762, 0.7854, 0.6763, 0.7854, 0.6762, 0.7854, 0.6762, 0.7854, 0.6762, 0.7854, 0.6762])
me_cube.materials.append(mat_material)
me_cube.use_mirror_vertex_groups = False
me_cube.update()
me_cube_001 = bpy.data.meshes.new('Cube.001')
me_cube_001.from_pydata([(-1.464, -0.2288, 2.87), (-1.464, -0.2288, 4.114), (-4.917, -0.2288, 2.87), (-4.917, -0.2288, 4.114), (-1.622, -4.121, 2.87), (-2.962, -4.121, 2.87), (-2.962, -4.121, 4.114), (-1.622, -4.121, 4.114), (-4.917, -1.839, 2.87), (-4.917, -1.839, 4.114), (-1.464, -2.297, 2.87), (-1.464, -3.964, 2.87), (-1.464, -3.964, 4.114), (-1.464, -2.297, 4.114), (-4.917, -3.964, 2.87), (-4.917, -2.297, 2.87), (-4.917, -2.297, 4.114), (-4.917, -3.964, 4.114), (-1.464, -1.839, 2.87), (-1.464, -1.839, 4.114), (-3.42, -4.121, 2.87), (-4.76, -4.121, 2.87), (-4.76, -4.121, 4.114), (-3.42, -4.121, 4.114)], [], [(5, 4, 7, 6), (2, 8, 9, 3), (11, 10, 13, 12), (15, 14, 17, 16), (18, 0, 1, 19), (21, 20, 23, 22)])
_uv = me_cube_001.uv_layers.new(name='UVMap')
_uv.uv.foreach_set('vector', [0.625, 0.9295, 0.625, 0.883, 0.625, 0.883, 0.625, 0.9295, 0.625, 0.1204, 0.625, 0.08794, 0.625, 0.08794, 0.625, 0.1204, 0.75, 0.741, 0.75, 0.6756, 0.75, 0.6756, 0.75, 0.741, 0.625, 0.07436, 0.625, 0.008973, 0.625, 0.008973, 0.625, 0.07436, 0.75, 0.6621, 0.75, 0.6296, 0.75, 0.6296, 0.75, 0.6621, 0.625, 0.992, 0.625, 0.9455, 0.625, 0.9455, 0.625, 0.992])
me_cube_001.materials.append(mat_material)
me_cube_001.use_mirror_vertex_groups = False
me_cube_001.update()

# ---- objects
ob_cube = bpy.data.objects.new('Cube', me_cube)
ob_windows = bpy.data.objects.new('Windows', me_cube_001)

# ---- transforms, parenting, visibility, modifiers, constraints
ob_cube.location = (0.0, 0.0, 0.0)
ob_cube.lock_rotations_4d = False
ob_cube.empty_display_type = 'ARROWS'
ob_cube.lineart.crease_threshold = 0.0
_m = ob_cube.modifiers.new('Mirror', 'MIRROR')
_m.use_axis = (False, True, False)
_m.use_clip = True
ob_windows.location = (0.0, 0.0, 0.0)
ob_windows.lock_rotations_4d = False
ob_windows.empty_display_type = 'ARROWS'
ob_windows.lineart.crease_threshold = 0.0
_m = ob_windows.modifiers.new('Mirror', 'MIRROR')
_m.use_axis = (False, True, False)
_m.use_clip = True

# ---- collection membership
col_collection.objects.link(ob_cube)
col_collection.objects.link(ob_windows)

# ---- scene / render settings (as saved in the file)
scene.frame_start = 1; scene.frame_end = 250; scene.frame_set(1)
scene.render.engine = 'BLENDER_EEVEE_NEXT'
scene.cycles.sampling_pattern = 'TABULATED_SOBOL'
scene.view_settings.view_transform = 'Filmic'
bpy.context.view_layer.update()

# ---- added for rendering (the .blend has no active camera and no usable light): camera, sun
cam_auto = bpy.data.cameras.new('AutoCamera')
cam_auto.lens = 50.0
cam_auto.sensor_width = 36.0
cam_auto.clip_end = 1000.0
ob_auto_camera = bpy.data.objects.new('AutoCamera', cam_auto)
scene.collection.objects.link(ob_auto_camera)
ob_auto_camera.location = (11.3044, -14.7348, 12.1097)
ob_auto_camera.rotation_euler = (1.09748, -7.21219e-08, 0.694738)
scene.camera = ob_auto_camera
light_auto_sun = bpy.data.lights.new('AutoSun', 'SUN')
light_auto_sun.energy = 3.0
light_auto_sun.angle = 0.0523599
ob_auto_sun = bpy.data.objects.new('AutoSun', light_auto_sun)
scene.collection.objects.link(ob_auto_sun)
ob_auto_sun.rotation_euler = (0.872665, 0.174533, 0.523599)
bpy.context.view_layer.update()
